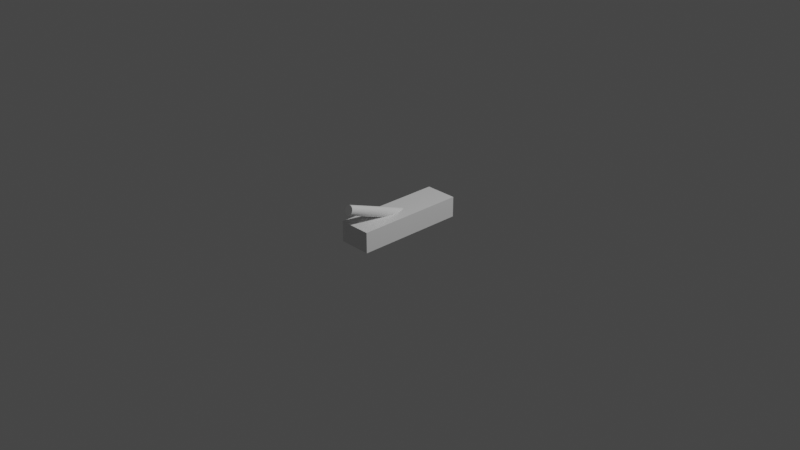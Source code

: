 # Source: untitled.blend  (saved by Blender 2.80.75; exported with 4.5.12 LTS)
import bpy
from mathutils import Matrix  # noqa: F401  (used for matrix-valued properties, if any)

bpy.ops.wm.read_factory_settings(use_empty=True)
scene = bpy.context.scene
scene.name = 'Scene'

# ---- collections
col_collection = bpy.data.collections.new('Collection'); scene.collection.children.link(col_collection)

# ---- materials (node trees are filled in below, after node groups)
mat_material = bpy.data.materials.new('Material')
mat_material.alpha_threshold = 0.0
mat_material.use_transparent_shadow = False
mat_material.line_color = (0.0, 0.0, 0.0, 1.0)

# ---- material node trees
mat_material.use_nodes = True; mat_material.node_tree.nodes.clear()
_N = mat_material.node_tree.nodes; _L = mat_material.node_tree.links
n0 = _N.new('ShaderNodeOutputMaterial'); n0.name = 'Material Output'; n0.location = (300, 300)
n1 = _N.new('ShaderNodeBsdfPrincipled'); n1.name = 'Principled BSDF'; n1.location = (10, 300)
n1.distribution = 'GGX'
n1.subsurface_method = 'BURLEY'
n1.inputs[2].default_value = 0.4
n1.inputs[3].default_value = 1.45
n1.inputs[27].default_value = (0.0, 0.0, 0.0, 1.0)
n1.inputs[28].default_value = 1.0
_L.new(n1.outputs[0], n0.inputs[0])
n0.is_active_output = True

# ---- world
world_world = bpy.data.worlds.new('World'); scene.world = world_world
world_world.use_nodes = True; world_world.node_tree.nodes.clear()
_N = world_world.node_tree.nodes; _L = world_world.node_tree.links
n0 = _N.new('ShaderNodeOutputWorld'); n0.name = 'World Output'; n0.location = (300, 300)
n1 = _N.new('ShaderNodeBackground'); n1.name = 'Background'; n1.location = (10, 300)
n1.inputs[0].default_value = (0.05088, 0.05088, 0.05088, 1.0)
_L.new(n1.outputs[0], n0.inputs[0])
n0.is_active_output = True
world_world.color = (0.05088, 0.05088, 0.05088)
world_world.use_sun_shadow = False
world_world.sun_shadow_jitter_overblur = 0.0

# ---- cameras
cam_camera = bpy.data.cameras.new('Camera')
cam_camera.clip_end = 100.0
cam_camera.ortho_scale = 7.314

# ---- lights
light_light = bpy.data.lights.new('Light', 'POINT')
light_light.transmission_factor = 0.0
light_light.energy = 1000.0
light_light.shadow_soft_size = 0.1
light_light.shadow_maximum_resolution = 0.006
light_light.use_absolute_resolution = True

# ---- meshes
me_cube = bpy.data.meshes.new('Cube')
me_cube.from_pydata([(1.0, 1.0, 1.0), (1.0, 1.0, -1.0), (1.0, -1.0, 1.0), (1.0, -1.0, -1.0), (-1.0, 1.0, 1.0), (-1.0, 1.0, -1.0), (-1.0, -1.0, 1.0), (-1.0, -1.0, -1.0)], [], [(0, 4, 6, 2), (3, 2, 6, 7), (7, 6, 4, 5), (5, 1, 3, 7), (1, 0, 2, 3), (5, 4, 0, 1)])
_uv = me_cube.uv_layers.new(name='UVMap')
_uv.uv.foreach_set('vector', [0.375, 0.0, 0.625, 0.0, 0.625, 0.25, 0.375, 0.25, 0.375, 0.25, 0.625, 0.25, 0.625, 0.5, 0.375, 0.5, 0.375, 0.5, 0.625, 0.5, 0.625, 0.75, 0.375, 0.75, 0.375, 0.75, 0.625, 0.75, 0.625, 1.0, 0.375, 1.0, 0.125, 0.5, 0.375, 0.5, 0.375, 0.75, 0.125, 0.75, 0.625, 0.5, 0.875, 0.5, 0.875, 0.75, 0.625, 0.75])
me_cube.materials.append(mat_material)
me_cube.use_remesh_preserve_volume = False
me_cube.use_remesh_preserve_attributes = False
me_cube.use_mirror_vertex_groups = False
me_cube.update()
me_cylinder = bpy.data.meshes.new('Cylinder')
me_cylinder.from_pydata([(0.2196, 2.026, -0.0327), (0.2196, 2.026, 1.967), (0.4147, 2.007, -0.0327), (0.4147, 2.007, 1.967), (0.6023, 1.95, -0.0327), (0.6023, 1.95, 1.967), (0.7752, 1.858, -0.0327), (0.7752, 1.858, 1.967), (0.9268, 1.733, -0.0327), (0.9268, 1.733, 1.967), (1.051, 1.582, -0.0327), (1.051, 1.582, 1.967), (1.144, 1.409, -0.0327), (1.144, 1.409, 1.967), (1.2, 1.221, -0.0327), (1.2, 1.221, 1.967), (1.22, 1.026, -0.0327), (1.22, 1.026, 1.967), (1.2, 0.831, -0.0327), (1.2, 0.831, 1.967), (1.144, 0.6434, -0.0327), (1.144, 0.6434, 1.967), (1.051, 0.4705, -0.0327), (1.051, 0.4705, 1.967), (0.9268, 0.3189, -0.0327), (0.9268, 0.3189, 1.967), (0.7752, 0.1946, -0.0327), (0.7752, 0.1946, 1.967), (0.6023, 0.1022, -0.0327), (0.6023, 0.1022, 1.967), (0.4147, 0.04526, -0.0327), (0.4147, 0.04526, 1.967), (0.2196, 0.02604, -0.0327), (0.2196, 0.02604, 1.967), (0.02456, 0.04526, -0.0327), (0.02456, 0.04526, 1.967), (-0.163, 0.1022, -0.0327), (-0.163, 0.1022, 1.967), (-0.3359, 0.1946, -0.0327), (-0.3359, 0.1946, 1.967), (-0.4875, 0.3189, -0.0327), (-0.4875, 0.3189, 1.967), (-0.6118, 0.4705, -0.0327), (-0.6118, 0.4705, 1.967), (-0.7042, 0.6434, -0.0327), (-0.7042, 0.6434, 1.967), (-0.7611, 0.831, -0.0327), (-0.7611, 0.831, 1.967), (-0.7804, 1.026, -0.0327), (-0.7804, 1.026, 1.967), (-0.7611, 1.221, -0.0327), (-0.7611, 1.221, 1.967), (-0.7042, 1.409, -0.0327), (-0.7042, 1.409, 1.967), (-0.6118, 1.582, -0.0327), (-0.6118, 1.582, 1.967), (-0.4875, 1.733, -0.0327), (-0.4875, 1.733, 1.967), (-0.3359, 1.858, -0.0327), (-0.3359, 1.858, 1.967), (-0.163, 1.95, -0.0327), (-0.163, 1.95, 1.967), (0.02456, 2.007, -0.0327), (0.02456, 2.007, 1.967)], [], [(0, 1, 3, 2), (2, 3, 5, 4), (4, 5, 7, 6), (6, 7, 9, 8), (8, 9, 11, 10), (10, 11, 13, 12), (12, 13, 15, 14), (14, 15, 17, 16), (16, 17, 19, 18), (18, 19, 21, 20), (20, 21, 23, 22), (22, 23, 25, 24), (24, 25, 27, 26), (26, 27, 29, 28), (28, 29, 31, 30), (30, 31, 33, 32), (32, 33, 35, 34), (34, 35, 37, 36), (36, 37, 39, 38), (38, 39, 41, 40), (40, 41, 43, 42), (42, 43, 45, 44), (44, 45, 47, 46), (46, 47, 49, 48), (48, 49, 51, 50), (50, 51, 53, 52), (52, 53, 55, 54), (54, 55, 57, 56), (56, 57, 59, 58), (58, 59, 61, 60), (3, 1, 63, 61, 59, 57, 55, 53, 51, 49, 47, 45, 43, 41, 39, 37, 35, 33, 31, 29, 27, 25, 23, 21, 19, 17, 15, 13, 11, 9, 7, 5), (60, 61, 63, 62), (62, 63, 1, 0), (0, 2, 4, 6, 8, 10, 12, 14, 16, 18, 20, 22, 24, 26, 28, 30, 32, 34, 36, 38, 40, 42, 44, 46, 48, 50, 52, 54, 56, 58, 60, 62)])
_uv = me_cylinder.uv_layers.new(name='UVMap')
_uv.uv.foreach_set('vector', [1.0, 0.5, 1.0, 1.0, 0.9688, 1.0, 0.9688, 0.5, 0.9688, 0.5, 0.9688, 1.0, 0.9375, 1.0, 0.9375, 0.5, 0.9375, 0.5, 0.9375, 1.0, 0.9062, 1.0, 0.9062, 0.5, 0.9062, 0.5, 0.9062, 1.0, 0.875, 1.0, 0.875, 0.5, 0.875, 0.5, 0.875, 1.0, 0.8438, 1.0, 0.8438, 0.5, 0.8438, 0.5, 0.8438, 1.0, 0.8125, 1.0, 0.8125, 0.5, 0.8125, 0.5, 0.8125, 1.0, 0.7812, 1.0, 0.7812, 0.5, 0.7812, 0.5, 0.7812, 1.0, 0.75, 1.0, 0.75, 0.5, 0.75, 0.5, 0.75, 1.0, 0.7188, 1.0, 0.7188, 0.5, 0.7188, 0.5, 0.7188, 1.0, 0.6875, 1.0, 0.6875, 0.5, 0.6875, 0.5, 0.6875, 1.0, 0.6562, 1.0, 0.6562, 0.5, 0.6562, 0.5, 0.6562, 1.0, 0.625, 1.0, 0.625, 0.5, 0.625, 0.5, 0.625, 1.0, 0.5938, 1.0, 0.5938, 0.5, 0.5938, 0.5, 0.5938, 1.0, 0.5625, 1.0, 0.5625, 0.5, 0.5625, 0.5, 0.5625, 1.0, 0.5312, 1.0, 0.5312, 0.5, 0.5312, 0.5, 0.5312, 1.0, 0.5, 1.0, 0.5, 0.5, 0.5, 0.5, 0.5, 1.0, 0.4688, 1.0, 0.4688, 0.5, 0.4688, 0.5, 0.4688, 1.0, 0.4375, 1.0, 0.4375, 0.5, 0.4375, 0.5, 0.4375, 1.0, 0.4062, 1.0, 0.4062, 0.5, 0.4062, 0.5, 0.4062, 1.0, 0.375, 1.0, 0.375, 0.5, 0.375, 0.5, 0.375, 1.0, 0.3438, 1.0, 0.3438, 0.5, 0.3438, 0.5, 0.3438, 1.0, 0.3125, 1.0, 0.3125, 0.5, 0.3125, 0.5, 0.3125, 1.0, 0.2812, 1.0, 0.2812, 0.5, 0.2812, 0.5, 0.2812, 1.0, 0.25, 1.0, 0.25, 0.5, 0.25, 0.5, 0.25, 1.0, 0.2188, 1.0, 0.2188, 0.5, 0.2188, 0.5, 0.2188, 1.0, 0.1875, 1.0, 0.1875, 0.5, 0.1875, 0.5, 0.1875, 1.0, 0.1562, 1.0, 0.1562, 0.5, 0.1562, 0.5, 0.1562, 1.0, 0.125, 1.0, 0.125, 0.5, 0.125, 0.5, 0.125, 1.0, 0.09375, 1.0, 0.09375, 0.5, 0.09375, 0.5, 0.09375, 1.0, 0.0625, 1.0, 0.0625, 0.5, 0.2968, 0.4854, 0.25, 0.49, 0.2032, 0.4854, 0.1582, 0.4717, 0.1167, 0.4496, 0.08029, 0.4197, 0.05045, 0.3833, 0.02827, 0.3418, 0.01461, 0.2968, 0.01, 0.25, 0.01461, 0.2032, 0.02827, 0.1582, 0.05045, 0.1167, 0.08029, 0.08029, 0.1167, 0.05045, 0.1582, 0.02827, 0.2032, 0.01461, 0.25, 0.01, 0.2968, 0.01461, 0.3418, 0.02827, 0.3833, 0.05045, 0.4197, 0.08029, 0.4496, 0.1167, 0.4717, 0.1582, 0.4854, 0.2032, 0.49, 0.25, 0.4854, 0.2968, 0.4717, 0.3418, 0.4496, 0.3833, 0.4197, 0.4197, 0.3833, 0.4496, 0.3418, 0.4717, 0.0625, 0.5, 0.0625, 1.0, 0.03125, 1.0, 0.03125, 0.5, 0.03125, 0.5, 0.03125, 1.0, 0.0, 1.0, 0.0, 0.5, 0.75, 0.49, 0.7968, 0.4854, 0.8418, 0.4717, 0.8833, 0.4496, 0.9197, 0.4197, 0.9496, 0.3833, 0.9717, 0.3418, 0.9854, 0.2968, 0.99, 0.25, 0.9854, 0.2032, 0.9717, 0.1582, 0.9496, 0.1167, 0.9197, 0.08029, 0.8833, 0.05045, 0.8418, 0.02827, 0.7968, 0.01461, 0.75, 0.01, 0.7032, 0.01461, 0.6582, 0.02827, 0.6167, 0.05045, 0.5803, 0.08029, 0.5504, 0.1167, 0.5283, 0.1582, 0.5146, 0.2032, 0.51, 0.25, 0.5146, 0.2968, 0.5283, 0.3418, 0.5504, 0.3833, 0.5803, 0.4197, 0.6167, 0.4496, 0.6582, 0.4717, 0.7032, 0.4854])
me_cylinder.use_remesh_preserve_volume = False
me_cylinder.use_remesh_preserve_attributes = False
me_cylinder.use_mirror_vertex_groups = False
me_cylinder.update()

# ---- objects
ob_cube = bpy.data.objects.new('Cube', me_cube)
ob_light = bpy.data.objects.new('Light', light_light)
ob_camera = bpy.data.objects.new('Camera', cam_camera)
ob_cylinder = bpy.data.objects.new('Cylinder', me_cylinder)

# ---- transforms, parenting, visibility, modifiers, constraints
ob_cube.location = (0.0, 0.0, 0.0)
ob_cube.scale = (0.177, 0.599, 0.111)
ob_cube.lock_rotations_4d = False
ob_cube.empty_display_type = 'ARROWS'
ob_cube.lineart.crease_threshold = 0.0
ob_light.location = (4.076, 1.005, 5.904)
ob_light.rotation_euler = (0.6503, 0.05522, 1.866)
ob_light.lock_rotations_4d = False
ob_light.empty_display_type = 'ARROWS'
ob_light.color = (0.0, 0.0, 0.0, 0.0)
ob_light.lineart.crease_threshold = 0.0
ob_camera.location = (7.359, -6.926, 4.958)
ob_camera.rotation_euler = (1.109, 0.0, 0.8149)
ob_camera.lock_rotations_4d = False
ob_camera.empty_display_type = 'ARROWS'
ob_camera.color = (0.0, 0.0, 0.0, 0.0)
ob_camera.display_type = 'WIRE'
ob_camera.lineart.crease_threshold = 0.0
ob_cylinder.location = (0.0, 0.0, 0.01178)
ob_cylinder.rotation_euler = (1.222, -0.07551, 0.001996)
ob_cylinder.scale = (0.05018, 0.05256, 0.3666)
ob_cylinder.lineart.crease_threshold = 0.0

# ---- collection membership
col_collection.objects.link(ob_cube)
col_collection.objects.link(ob_light)
col_collection.objects.link(ob_camera)
col_collection.objects.link(ob_cylinder)

# ---- scene / render settings (as saved in the file)
scene.camera = ob_camera
scene.frame_start = 1; scene.frame_end = 250; scene.frame_set(89)
scene.render.engine = 'BLENDER_EEVEE_NEXT'
scene.cycles.use_denoising = False
scene.cycles.samples = 128
scene.cycles.sampling_pattern = 'TABULATED_SOBOL'
scene.cycles.use_adaptive_sampling = False
scene.cycles.use_light_tree = False
scene.view_settings.view_transform = 'Filmic'
bpy.context.view_layer.update()
